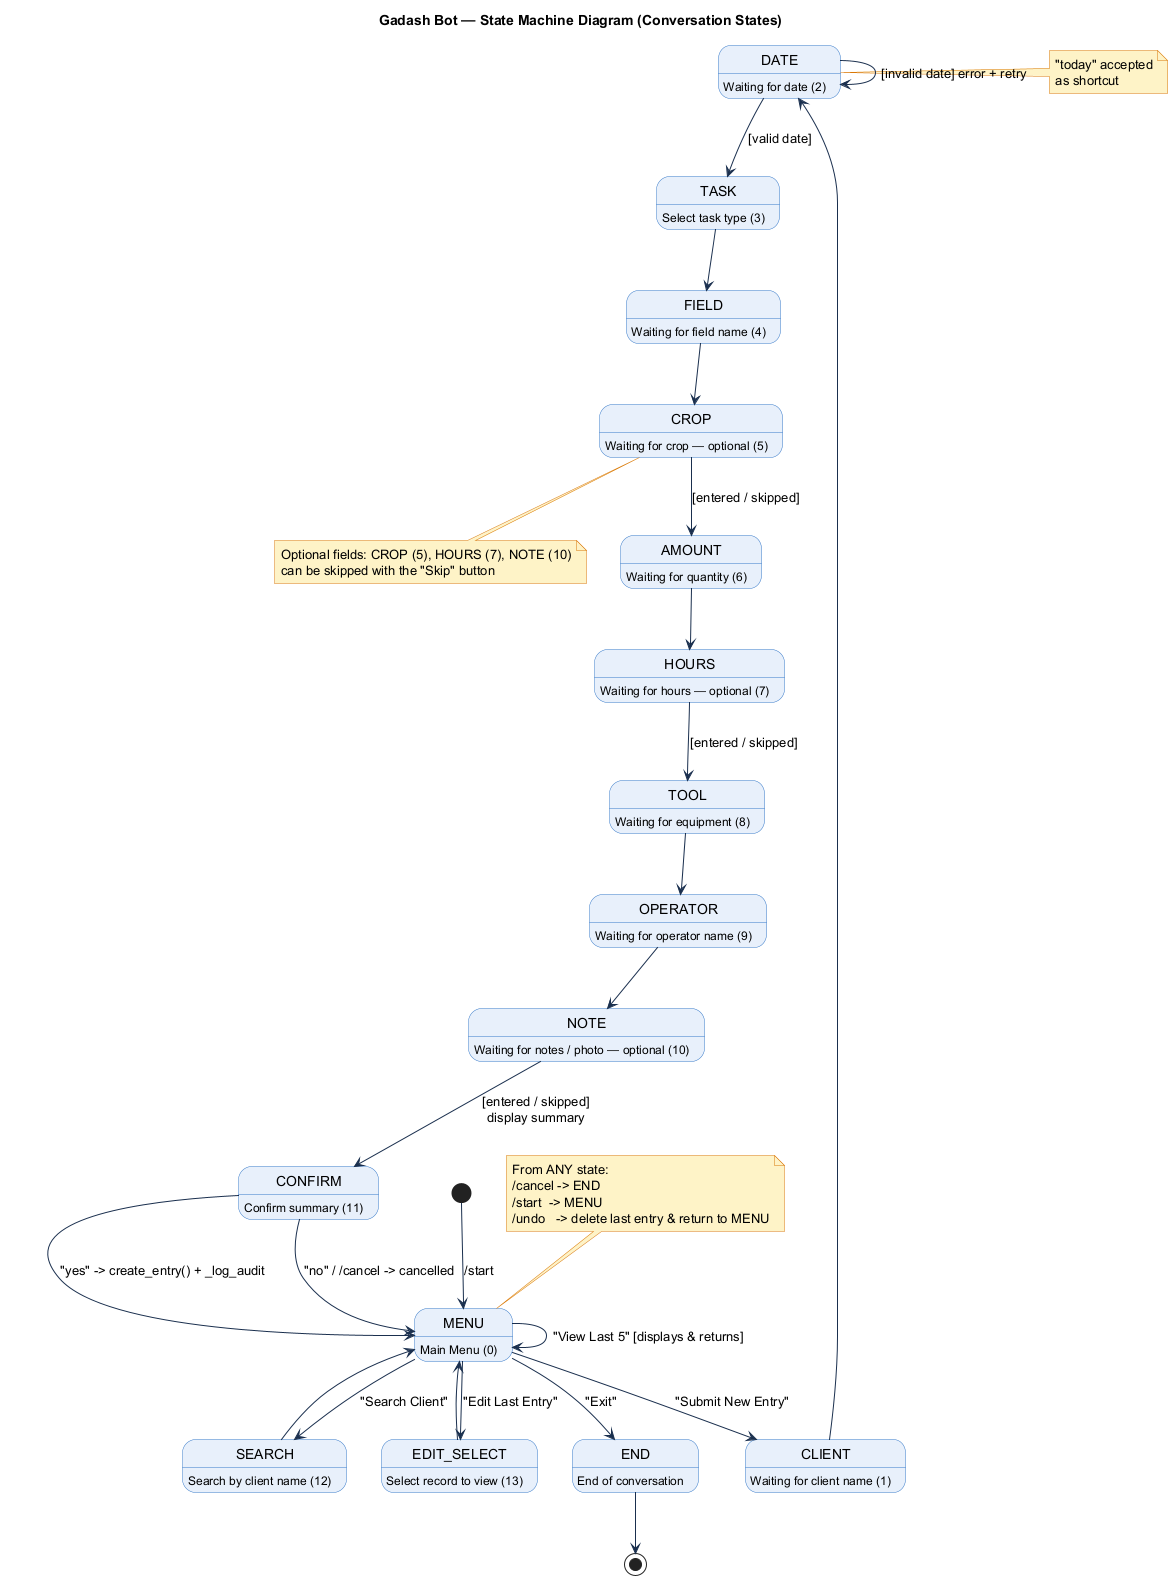

The diagram above was rendered by PlantUML. Its source (embedded in the PNG):
@startuml
title Gadash Bot — State Machine Diagram (Conversation States)

skinparam backgroundColor #ffffff
skinparam state {
  BackgroundColor #e8f0fb
  BorderColor #3578c8
  ArrowColor #1a2f4e
  StartColor #1a2f4e
  EndColor #1a2f4e
  FontColor #000000
}
skinparam note {
  BackgroundColor #fef3c7
  BorderColor #d97706
  FontColor #000000
}

[*] --> MENU : /start

state MENU        : Main Menu (0)
state CLIENT      : Waiting for client name (1)
state DATE        : Waiting for date (2)
state TASK        : Select task type (3)
state FIELD       : Waiting for field name (4)
state CROP        : Waiting for crop — optional (5)
state AMOUNT      : Waiting for quantity (6)
state HOURS       : Waiting for hours — optional (7)
state TOOL        : Waiting for equipment (8)
state OPERATOR    : Waiting for operator name (9)
state NOTE        : Waiting for notes / photo — optional (10)
state CONFIRM     : Confirm summary (11)
state SEARCH      : Search by client name (12)
state EDIT_SELECT : Select record to view (13)
state END         : End of conversation

MENU --> CLIENT      : "Submit New Entry"
MENU --> MENU        : "View Last 5" [displays & returns]
MENU --> SEARCH      : "Search Client"
MENU --> EDIT_SELECT : "Edit Last Entry"
MENU --> END         : "Exit"

CLIENT   --> DATE
DATE     --> TASK     : [valid date]
DATE     --> DATE     : [invalid date] error + retry
TASK     --> FIELD
FIELD    --> CROP
CROP     --> AMOUNT   : [entered / skipped]
AMOUNT   --> HOURS
HOURS    --> TOOL     : [entered / skipped]
TOOL     --> OPERATOR
OPERATOR --> NOTE
NOTE     --> CONFIRM  : [entered / skipped]\ndisplay summary

CONFIRM --> MENU : "yes" -> create_entry() + _log_audit
CONFIRM --> MENU : "no" / /cancel -> cancelled

SEARCH      --> MENU
EDIT_SELECT --> MENU

END --> [*]

note top of MENU
  From ANY state:
  /cancel -> END
  /start  -> MENU
  /undo   -> delete last entry & return to MENU
end note

note right of DATE
  "today" accepted
  as shortcut
end note

note bottom of CROP
  Optional fields: CROP (5), HOURS (7), NOTE (10)
  can be skipped with the "Skip" button
end note

@enduml